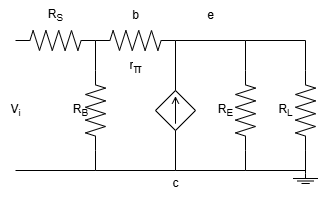

The diagram above was exported from draw.io. Its source (the exported page's mxGraphModel, read from the mxfile embedded in the PNG):
<mxGraphModel dx="423" dy="445" grid="1" gridSize="10" guides="1" tooltips="1" connect="1" arrows="0" fold="1" page="1" pageScale="1" pageWidth="827" pageHeight="1169" math="0" shadow="0">
  <root>
    <mxCell id="0" />
    <mxCell id="1" parent="0" />
    <mxCell id="91EwkceayWVwUqZ9V6NX-1" value="" style="pointerEvents=1;verticalLabelPosition=bottom;shadow=0;dashed=0;align=center;html=1;verticalAlign=top;shape=mxgraph.electrical.resistors.resistor_2;" vertex="1" parent="1">
      <mxGeometry x="360" y="300" width="80" height="20" as="geometry" />
    </mxCell>
    <mxCell id="91EwkceayWVwUqZ9V6NX-3" value="" style="pointerEvents=1;verticalLabelPosition=bottom;shadow=0;dashed=0;align=center;html=1;verticalAlign=top;shape=mxgraph.electrical.resistors.resistor_2;rotation=90;" vertex="1" parent="1">
      <mxGeometry x="550" y="370" width="80" height="20" as="geometry" />
    </mxCell>
    <mxCell id="91EwkceayWVwUqZ9V6NX-4" value="" style="pointerEvents=1;verticalLabelPosition=bottom;shadow=0;dashed=0;align=center;html=1;verticalAlign=top;shape=mxgraph.electrical.resistors.resistor_2;" vertex="1" parent="1">
      <mxGeometry x="440" y="300" width="80" height="20" as="geometry" />
    </mxCell>
    <mxCell id="91EwkceayWVwUqZ9V6NX-5" value="" style="pointerEvents=1;verticalLabelPosition=bottom;shadow=0;dashed=0;align=center;html=1;verticalAlign=top;shape=mxgraph.electrical.resistors.resistor_2;rotation=90;" vertex="1" parent="1">
      <mxGeometry x="610" y="370" width="80" height="20" as="geometry" />
    </mxCell>
    <mxCell id="91EwkceayWVwUqZ9V6NX-6" value="" style="pointerEvents=1;verticalLabelPosition=bottom;shadow=0;dashed=0;align=center;html=1;verticalAlign=top;shape=mxgraph.electrical.resistors.resistor_2;rotation=90;" vertex="1" parent="1">
      <mxGeometry x="400" y="370" width="80" height="20" as="geometry" />
    </mxCell>
    <mxCell id="91EwkceayWVwUqZ9V6NX-7" style="edgeStyle=orthogonalEdgeStyle;rounded=0;orthogonalLoop=1;jettySize=auto;html=1;exitX=0;exitY=0.5;exitDx=0;exitDy=0;exitPerimeter=0;entryX=0;entryY=0.5;entryDx=0;entryDy=0;entryPerimeter=0;endArrow=none;endFill=0;" edge="1" parent="1" source="91EwkceayWVwUqZ9V6NX-4" target="91EwkceayWVwUqZ9V6NX-6">
      <mxGeometry relative="1" as="geometry" />
    </mxCell>
    <mxCell id="91EwkceayWVwUqZ9V6NX-8" value="" style="pointerEvents=1;verticalLabelPosition=bottom;shadow=0;dashed=0;align=center;html=1;verticalAlign=top;shape=mxgraph.electrical.signal_sources.source;aspect=fixed;points=[[0.5,0,0],[1,0.5,0],[0.5,1,0],[0,0.5,0]];elSignalType=dc2;elSourceType=dependent;rotation=-180;" vertex="1" parent="1">
      <mxGeometry x="500" y="360" width="40" height="40" as="geometry" />
    </mxCell>
    <mxCell id="91EwkceayWVwUqZ9V6NX-9" value="" style="endArrow=none;html=1;rounded=0;exitX=1;exitY=0.5;exitDx=0;exitDy=0;exitPerimeter=0;entryX=0.5;entryY=1;entryDx=0;entryDy=0;entryPerimeter=0;" edge="1" parent="1" source="91EwkceayWVwUqZ9V6NX-4" target="91EwkceayWVwUqZ9V6NX-8">
      <mxGeometry width="50" height="50" relative="1" as="geometry">
        <mxPoint x="500" y="430" as="sourcePoint" />
        <mxPoint x="550" y="380" as="targetPoint" />
      </mxGeometry>
    </mxCell>
    <mxCell id="91EwkceayWVwUqZ9V6NX-10" value="" style="endArrow=none;html=1;rounded=0;exitX=1;exitY=0.5;exitDx=0;exitDy=0;exitPerimeter=0;entryX=0;entryY=0.5;entryDx=0;entryDy=0;entryPerimeter=0;" edge="1" parent="1" source="91EwkceayWVwUqZ9V6NX-4" target="91EwkceayWVwUqZ9V6NX-3">
      <mxGeometry width="50" height="50" relative="1" as="geometry">
        <mxPoint x="500" y="430" as="sourcePoint" />
        <mxPoint x="550" y="380" as="targetPoint" />
        <Array as="points">
          <mxPoint x="590" y="310" />
        </Array>
      </mxGeometry>
    </mxCell>
    <mxCell id="91EwkceayWVwUqZ9V6NX-11" value="" style="endArrow=none;html=1;rounded=0;entryX=0;entryY=0.5;entryDx=0;entryDy=0;entryPerimeter=0;" edge="1" parent="1" target="91EwkceayWVwUqZ9V6NX-5">
      <mxGeometry width="50" height="50" relative="1" as="geometry">
        <mxPoint x="590" y="310" as="sourcePoint" />
        <mxPoint x="550" y="380" as="targetPoint" />
        <Array as="points">
          <mxPoint x="650" y="310" />
        </Array>
      </mxGeometry>
    </mxCell>
    <mxCell id="91EwkceayWVwUqZ9V6NX-12" value="" style="endArrow=none;html=1;rounded=0;exitX=1;exitY=0.5;exitDx=0;exitDy=0;exitPerimeter=0;entryX=0.5;entryY=0;entryDx=0;entryDy=0;entryPerimeter=0;" edge="1" parent="1" source="91EwkceayWVwUqZ9V6NX-6" target="91EwkceayWVwUqZ9V6NX-8">
      <mxGeometry width="50" height="50" relative="1" as="geometry">
        <mxPoint x="500" y="430" as="sourcePoint" />
        <mxPoint x="550" y="380" as="targetPoint" />
        <Array as="points">
          <mxPoint x="440" y="440" />
          <mxPoint x="520" y="440" />
        </Array>
      </mxGeometry>
    </mxCell>
    <mxCell id="91EwkceayWVwUqZ9V6NX-13" value="" style="endArrow=none;html=1;rounded=0;entryX=1;entryY=0.5;entryDx=0;entryDy=0;entryPerimeter=0;" edge="1" parent="1" target="91EwkceayWVwUqZ9V6NX-3">
      <mxGeometry width="50" height="50" relative="1" as="geometry">
        <mxPoint x="520" y="440" as="sourcePoint" />
        <mxPoint x="550" y="380" as="targetPoint" />
        <Array as="points">
          <mxPoint x="590" y="440" />
        </Array>
      </mxGeometry>
    </mxCell>
    <mxCell id="91EwkceayWVwUqZ9V6NX-14" value="" style="endArrow=none;html=1;rounded=0;entryX=1;entryY=0.5;entryDx=0;entryDy=0;entryPerimeter=0;" edge="1" parent="1" target="91EwkceayWVwUqZ9V6NX-5">
      <mxGeometry width="50" height="50" relative="1" as="geometry">
        <mxPoint x="590" y="440" as="sourcePoint" />
        <mxPoint x="550" y="380" as="targetPoint" />
        <Array as="points">
          <mxPoint x="650" y="440" />
        </Array>
      </mxGeometry>
    </mxCell>
    <mxCell id="91EwkceayWVwUqZ9V6NX-15" value="" style="endArrow=none;html=1;rounded=0;" edge="1" parent="1">
      <mxGeometry width="50" height="50" relative="1" as="geometry">
        <mxPoint x="360" y="440" as="sourcePoint" />
        <mxPoint x="440" y="440" as="targetPoint" />
      </mxGeometry>
    </mxCell>
    <mxCell id="91EwkceayWVwUqZ9V6NX-16" value="V&lt;sub&gt;i&lt;/sub&gt;" style="text;html=1;align=center;verticalAlign=middle;resizable=0;points=[];autosize=1;strokeColor=none;fillColor=none;" vertex="1" parent="1">
      <mxGeometry x="345" y="365" width="30" height="30" as="geometry" />
    </mxCell>
    <mxCell id="91EwkceayWVwUqZ9V6NX-17" value="R&lt;sub&gt;S&lt;/sub&gt;" style="text;html=1;align=center;verticalAlign=middle;resizable=0;points=[];autosize=1;strokeColor=none;fillColor=none;" vertex="1" parent="1">
      <mxGeometry x="380" y="270" width="40" height="30" as="geometry" />
    </mxCell>
    <mxCell id="91EwkceayWVwUqZ9V6NX-18" value="b" style="text;html=1;align=center;verticalAlign=middle;resizable=0;points=[];autosize=1;strokeColor=none;fillColor=none;" vertex="1" parent="1">
      <mxGeometry x="465" y="270" width="30" height="30" as="geometry" />
    </mxCell>
    <mxCell id="91EwkceayWVwUqZ9V6NX-19" value="e" style="text;html=1;align=center;verticalAlign=middle;resizable=0;points=[];autosize=1;strokeColor=none;fillColor=none;" vertex="1" parent="1">
      <mxGeometry x="540" y="270" width="30" height="30" as="geometry" />
    </mxCell>
    <mxCell id="91EwkceayWVwUqZ9V6NX-20" value="c" style="text;html=1;align=center;verticalAlign=middle;resizable=0;points=[];autosize=1;strokeColor=none;fillColor=none;" vertex="1" parent="1">
      <mxGeometry x="505" y="438" width="30" height="30" as="geometry" />
    </mxCell>
    <mxCell id="91EwkceayWVwUqZ9V6NX-21" value="r&lt;span style=&quot;font-family: Arial, sans-serif; font-size: 14px; text-align: left; text-wrap-mode: wrap; background-color: rgb(255, 255, 255);&quot; class=&quot;t55VCb&quot;&gt;&lt;sub style=&quot;&quot;&gt;π&lt;/sub&gt;&lt;/span&gt;" style="text;html=1;align=center;verticalAlign=middle;resizable=0;points=[];autosize=1;strokeColor=none;fillColor=none;" vertex="1" parent="1">
      <mxGeometry x="460" y="320" width="40" height="30" as="geometry" />
    </mxCell>
    <mxCell id="91EwkceayWVwUqZ9V6NX-22" value="R&lt;sub&gt;B&lt;/sub&gt;" style="text;html=1;align=center;verticalAlign=middle;resizable=0;points=[];autosize=1;strokeColor=none;fillColor=none;" vertex="1" parent="1">
      <mxGeometry x="405" y="365" width="40" height="30" as="geometry" />
    </mxCell>
    <mxCell id="91EwkceayWVwUqZ9V6NX-23" value="R&lt;sub&gt;E&lt;/sub&gt;" style="text;html=1;align=center;verticalAlign=middle;resizable=0;points=[];autosize=1;strokeColor=none;fillColor=none;" vertex="1" parent="1">
      <mxGeometry x="550" y="365" width="40" height="30" as="geometry" />
    </mxCell>
    <mxCell id="91EwkceayWVwUqZ9V6NX-24" value="R&lt;sub&gt;L&lt;/sub&gt;" style="text;html=1;align=center;verticalAlign=middle;resizable=0;points=[];autosize=1;strokeColor=none;fillColor=none;" vertex="1" parent="1">
      <mxGeometry x="610" y="365" width="40" height="30" as="geometry" />
    </mxCell>
    <mxCell id="91EwkceayWVwUqZ9V6NX-26" style="edgeStyle=orthogonalEdgeStyle;rounded=0;orthogonalLoop=1;jettySize=auto;html=1;exitX=0.5;exitY=0;exitDx=0;exitDy=0;exitPerimeter=0;" edge="1" parent="1" source="91EwkceayWVwUqZ9V6NX-25">
      <mxGeometry relative="1" as="geometry">
        <mxPoint x="650.0322580645161" y="443.0322580645161" as="targetPoint" />
      </mxGeometry>
    </mxCell>
    <mxCell id="91EwkceayWVwUqZ9V6NX-25" value="" style="pointerEvents=1;verticalLabelPosition=bottom;shadow=0;dashed=0;align=center;html=1;verticalAlign=top;shape=stencil(nZNBDoIwEEVP062BFqJbg7g0XqFilUZpSamot7d0MHHQEiRhM/8zvw9mSljWlLwWhEa8qUVhCdsQSltuJD9cnUydU4KYRFAqXglQ9kZb1yPbrj/nxpbwRmONvoi7PNq+VapSGGnBvYOW+jiWk2jtxO5hWaGV6gK1apDz4btsLpVFHDsIrt0ZlbDCgNrjPvpqkUL9RC6h2wGDU0IYLDtpI85G39TxJ1/Nuy/+Mt52pf2feiCCnicOAOGEq1QfCemcCAyxwgnp/xAJnRGBIeIligjNZoyCscF8p4VgDjppRcYwBgnjE/G7FlgZdy/9JQqt6NciehXushde);" vertex="1" parent="1">
      <mxGeometry x="637.5" y="443" width="25" height="20" as="geometry" />
    </mxCell>
    <mxCell id="91EwkceayWVwUqZ9V6NX-27" value="" style="endArrow=none;html=1;rounded=0;exitX=0.5;exitY=0;exitDx=0;exitDy=0;exitPerimeter=0;entryX=1;entryY=0.5;entryDx=0;entryDy=0;entryPerimeter=0;" edge="1" parent="1" source="91EwkceayWVwUqZ9V6NX-25" target="91EwkceayWVwUqZ9V6NX-5">
      <mxGeometry width="50" height="50" relative="1" as="geometry">
        <mxPoint x="610" y="440" as="sourcePoint" />
        <mxPoint x="660" y="390" as="targetPoint" />
      </mxGeometry>
    </mxCell>
  </root>
</mxGraphModel>